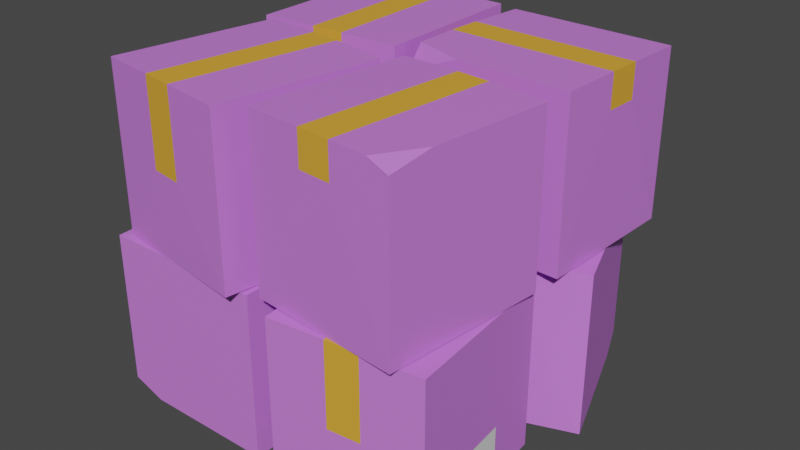 # Source: boxes.blend  (saved by Blender 3.6.11; exported with 4.5.12 LTS)
import bpy
from mathutils import Matrix  # noqa: F401  (used for matrix-valued properties, if any)

bpy.ops.wm.read_factory_settings(use_empty=True)
scene = bpy.context.scene
scene.name = 'Scene'

# ---- materials (node trees are filled in below, after node groups)
mat_material_001 = bpy.data.materials.new('Material.001')
mat_material_001.use_transparent_shadow = False
mat_material_002 = bpy.data.materials.new('Material.002')
mat_material_002.use_transparent_shadow = False
mat_material_003 = bpy.data.materials.new('Material.003')
mat_material_003.use_transparent_shadow = False

# ---- material node trees
mat_material_001.use_nodes = True; mat_material_001.node_tree.nodes.clear()
_N = mat_material_001.node_tree.nodes; _L = mat_material_001.node_tree.links
n0 = _N.new('ShaderNodeBsdfPrincipled'); n0.name = 'Principled BSDF'; n0.location = (10, 300)
n0.distribution = 'GGX'
n0.subsurface_method = 'RANDOM_WALK_SKIN'
n0.inputs[0].default_value = (0.6297, 0.2046, 0.8, 1.0)
n0.inputs[3].default_value = 1.45
n0.inputs[27].default_value = (0.0, 0.0, 0.0, 1.0)
n0.inputs[28].default_value = 1.0
n1 = _N.new('ShaderNodeOutputMaterial'); n1.name = 'Material Output'; n1.location = (300, 300)
_L.new(n0.outputs[0], n1.inputs[0])
n1.is_active_output = True
mat_material_002.use_nodes = True; mat_material_002.node_tree.nodes.clear()
_N = mat_material_002.node_tree.nodes; _L = mat_material_002.node_tree.links
n0 = _N.new('ShaderNodeBsdfPrincipled'); n0.name = 'Principled BSDF'; n0.location = (10, 300)
n0.distribution = 'GGX'
n0.subsurface_method = 'RANDOM_WALK_SKIN'
n0.inputs[0].default_value = (0.8, 0.3969, 0.04212, 1.0)
n0.inputs[3].default_value = 1.45
n0.inputs[27].default_value = (0.0, 0.0, 0.0, 1.0)
n0.inputs[28].default_value = 1.0
n1 = _N.new('ShaderNodeOutputMaterial'); n1.name = 'Material Output'; n1.location = (300, 300)
_L.new(n0.outputs[0], n1.inputs[0])
n1.is_active_output = True
mat_material_003.use_nodes = True; mat_material_003.node_tree.nodes.clear()
_N = mat_material_003.node_tree.nodes; _L = mat_material_003.node_tree.links
n0 = _N.new('ShaderNodeBsdfPrincipled'); n0.name = 'Principled BSDF'; n0.location = (10, 300)
n0.distribution = 'GGX'
n0.subsurface_method = 'RANDOM_WALK_SKIN'
n0.inputs[3].default_value = 1.45
n0.inputs[27].default_value = (0.0, 0.0, 0.0, 1.0)
n0.inputs[28].default_value = 1.0
n1 = _N.new('ShaderNodeOutputMaterial'); n1.name = 'Material Output'; n1.location = (300, 300)
_L.new(n0.outputs[0], n1.inputs[0])
n1.is_active_output = True

# ---- world
world_world = bpy.data.worlds.new('World'); scene.world = world_world
world_world.use_nodes = True; world_world.node_tree.nodes.clear()
_N = world_world.node_tree.nodes; _L = world_world.node_tree.links
n0 = _N.new('ShaderNodeOutputWorld'); n0.name = 'World Output'; n0.location = (300, 300)
n1 = _N.new('ShaderNodeBackground'); n1.name = 'Background'; n1.location = (10, 300)
n1.inputs[0].default_value = (0.05088, 0.05088, 0.05088, 1.0)
_L.new(n1.outputs[0], n0.inputs[0])
n0.is_active_output = True
world_world.color = (0.05088, 0.05088, 0.05088)
world_world.use_sun_shadow = False
world_world.sun_shadow_jitter_overblur = 0.0

# ---- meshes
me_mesh = bpy.data.meshes.new('Mesh')
me_mesh.from_pydata([(11.3, 45.53, 4.755), (50.48, 45.53, -9.389), (-4.161, 45.53, -38.07), (35.02, 45.53, -52.22), (11.3, 2.086e-07, 4.755), (50.48, 1.788e-07, -9.389), (-4.161, 5.901e-06, -38.07), (35.02, 3.042, -52.22), (35.32, 45.81, -3.626), (19.67, 45.81, -46.97), (26.65, 45.81, -0.4967), (11.01, 45.81, -43.84), (19.67, 18.9, -46.97), (11.01, 18.9, -43.84), (26.65, 36.59, -0.4967), (35.32, 36.59, -3.626), (5.042, 45.53, 51.84), (46.51, 45.53, 47.89), (0.7161, 45.53, 6.516), (42.19, 45.53, 2.559), (5.042, 2.086e-07, 51.84), (46.51, 0.0, 47.89), (0.7161, 5.931e-06, 6.516), (42.19, 5.692e-06, 2.559), (30.39, 45.81, 49.7), (26.01, 45.81, 3.829), (21.22, 45.81, 50.57), (16.84, 45.81, 4.704), (26.01, 36.59, 3.829), (16.84, 36.59, 4.704), (21.22, 22.55, 50.57), (30.39, 22.55, 49.7), (-48.21, 91.4, 45.56), (-7.083, 91.4, 52.22), (-40.93, 91.4, 0.6121), (0.1936, 91.4, 7.27), (-48.21, 45.86, 45.56), (-7.083, 45.86, 52.22), (-40.93, 45.86, 0.6121), (0.1936, 45.86, 7.27), (-23.14, 91.67, 49.9), (-15.78, 91.67, 4.409), (-32.24, 91.67, 48.42), (-24.87, 91.67, 2.936), (-15.78, 82.45, 4.409), (-24.87, 82.45, 2.936), (-32.24, 68.41, 48.42), (-23.14, 68.41, 49.9), (-1.208, 91.4, 47.4), (34.32, 91.5, 51.02), (3.279, 91.4, 2.091), (44.74, 91.4, 6.196), (-1.208, 45.86, 47.4), (40.25, 45.86, 51.51), (3.279, 45.86, 2.091), (44.74, 45.86, 6.196), (24.08, 91.67, 50.18), (28.62, 91.67, 4.327), (14.91, 91.67, 49.27), (19.45, 91.67, 3.419), (28.62, 82.45, 4.327), (19.45, 82.45, 3.419), (14.91, 82.45, 49.27), (24.08, 82.45, 50.18), (-44.66, 91.4, -0.263), (-3.028, 91.4, -1.694), (-46.23, 89.13, -45.77), (-4.592, 91.4, -47.2), (-44.66, 45.86, -0.263), (-3.028, 45.86, -1.694), (-46.23, 45.86, -45.77), (-4.592, 45.86, -47.2), (-19.23, 91.67, -0.8646), (-20.81, 91.67, -46.92), (-28.44, 91.67, -0.5481), (-30.02, 91.67, -46.6), (-20.81, 64.76, -46.92), (-30.02, 64.76, -46.6), (-28.44, 82.45, -0.5481), (-19.23, 82.45, -0.8646), (1.186, 91.4, -45.39), (-0.2754, 91.47, -8.148), (46.69, 91.4, -43.7), (45.14, 91.4, -2.069), (1.186, 45.86, -45.39), (-0.365, 45.86, -3.764), (46.69, 45.86, -43.7), (45.14, 45.86, -2.069), (-0.0332, 91.67, -19.98), (46.01, 91.67, -18.27), (0.3098, 91.67, -29.19), (46.36, 91.67, -27.48), (46.01, 82.45, -18.27), (46.36, 82.45, -27.48), (0.3098, 82.45, -29.19), (-0.0332, 82.45, -19.98), (-50.21, 45.53, 6.44), (-50.21, 45.53, 48.1), (-4.677, 45.53, 6.44), (-4.677, 45.53, 48.1), (-50.21, 1.788e-07, 6.44), (-50.21, 7.451e-07, 44.13), (-4.677, 5.871e-06, 6.44), (-4.677, 5.871e-06, 48.1), (-50.48, 45.81, 31.88), (-4.405, 45.81, 31.88), (-50.48, 45.81, 22.66), (-4.405, 45.81, 22.66), (-4.405, 36.59, 31.88), (-4.405, 36.59, 22.66), (-50.48, 36.59, 22.66), (-50.48, 36.59, 31.88), (-49.81, 45.53, -1.846), (-8.15, 45.53, -1.846), (-49.81, 45.53, -47.38), (-8.15, 45.53, -47.38), (-49.81, 2.384e-07, -1.846), (-8.15, 2.384e-07, -1.846), (-49.81, 5.931e-06, -47.38), (-8.15, 5.931e-06, -47.38), (-24.37, 45.81, -1.574), (-24.37, 45.81, -47.65), (-33.59, 45.81, -1.574), (-33.59, 45.81, -47.65), (-24.37, 36.59, -47.65), (-33.59, 36.59, -47.65), (-33.59, 36.59, -1.574), (-24.37, 36.59, -1.574), (-41.65, 91.51, -45.91), (-45.48, 91.4, -23.92), (41.21, 91.4, 39.63), (40.25, 89.28, 51.51), (-41.21, 1.311e-06, 48.1), (-50.21, 3.237, 48.1), (27.97, 5.871e-06, -49.67), (37.95, 4.798e-06, -44.12), (-0.365, 85.61, -3.764), (13.97, 91.4, -3.23), (43.65, 14.98, 17.91), (45.05, 14.98, 32.54), (45.05, 7.266, 32.54), (43.65, 7.266, 17.91), (-45.74, 60.84, 30.34), (-43.39, 60.84, 15.83), (-43.39, 53.13, 15.83), (-45.74, 53.13, 30.34), (16.59, 60.84, -44.82), (31.28, 60.84, -44.27), (31.28, 53.13, -44.27), (16.59, 53.13, -44.82), (-49.81, 38.27, -17.27), (-49.81, 38.27, -31.96), (-49.81, 30.55, -31.96), (-49.81, 30.55, -17.27)], [], [(14, 10, 0), (13, 2, 11), (5, 4, 6, 134, 135), (3, 1, 5, 135, 7), (0, 2, 6, 4), (2, 0, 10, 11), (9, 8, 1, 3), (15, 1, 8), (10, 8, 9, 11), (12, 13, 11, 9), (10, 14, 15, 8), (12, 9, 3), (2, 13, 6), (14, 4, 5, 15), (1, 15, 5), (14, 0, 4), (12, 3, 7), (30, 26, 16), (29, 18, 27), (21, 20, 22, 23), (138, 139, 140, 141), (16, 18, 22, 20), (18, 16, 26, 27), (25, 24, 17, 19), (31, 17, 24), (26, 24, 25, 27), (28, 29, 27, 25), (26, 30, 31, 24), (28, 25, 19), (18, 29, 22), (30, 20, 21, 31), (17, 31, 21), (30, 16, 20), (23, 22, 29, 28), (28, 19, 23), (46, 42, 32), (45, 34, 43), (37, 36, 38, 39), (35, 33, 37, 39), (142, 143, 144, 145), (34, 32, 42, 43), (41, 40, 33, 35), (47, 33, 40), (42, 40, 41, 43), (44, 45, 43, 41), (42, 46, 47, 40), (44, 41, 35), (34, 45, 38), (46, 36, 37, 47), (33, 47, 37), (46, 32, 36), (39, 38, 45, 44), (44, 35, 39), (62, 58, 48), (61, 50, 59), (53, 52, 54, 55), (51, 130, 131, 53, 55), (48, 50, 54, 52), (50, 48, 58, 59), (57, 56, 49, 130, 51), (63, 49, 56), (58, 56, 57, 59), (60, 61, 59, 57), (58, 62, 63, 56), (60, 57, 51), (50, 61, 54), (62, 52, 53, 63), (53, 131, 49, 63), (62, 48, 52), (55, 54, 61, 60), (60, 51, 55), (78, 74, 64), (77, 66, 128, 75), (69, 68, 70, 71), (67, 65, 69, 71), (64, 129, 66, 70, 68), (66, 129, 128), (73, 72, 65, 67), (79, 65, 72), (74, 72, 73, 75), (76, 77, 75, 73), (74, 78, 79, 72), (76, 73, 67), (70, 66, 77), (78, 68, 69, 79), (65, 79, 69), (78, 64, 68), (71, 70, 77, 76), (76, 67, 71), (94, 90, 80), (93, 82, 91), (85, 84, 86, 87), (83, 137, 136, 85, 87), (146, 147, 148, 149), (82, 80, 90, 91), (89, 88, 81, 137, 83), (95, 136, 81, 88), (90, 88, 89, 91), (92, 93, 91, 89), (90, 94, 95, 88), (92, 89, 83), (82, 93, 86), (94, 84, 85, 95), (85, 136, 95), (94, 80, 84), (87, 86, 93, 92), (92, 83, 87), (110, 106, 96), (109, 98, 107), (99, 97, 133, 132, 103), (96, 98, 102, 100), (98, 96, 106, 107), (105, 104, 97, 99), (111, 97, 104), (106, 104, 105, 107), (108, 109, 107, 105), (106, 110, 111, 104), (108, 105, 99), (98, 109, 102), (110, 100, 101, 111), (97, 111, 101, 133), (110, 96, 100), (103, 102, 109, 108), (108, 99, 103), (126, 122, 112), (125, 114, 123), (117, 116, 118, 119), (115, 113, 117, 119), (150, 151, 152, 153), (114, 112, 122, 123), (121, 120, 113, 115), (127, 113, 120), (122, 120, 121, 123), (124, 125, 123, 121), (122, 126, 127, 120), (124, 121, 115), (114, 125, 118), (126, 116, 117, 127), (113, 127, 117), (126, 112, 116), (119, 118, 125, 124), (124, 115, 119), (128, 129, 64, 74, 75), (131, 130, 49), (132, 101, 100, 102, 103), (132, 133, 101), (135, 134, 7), (7, 134, 6, 13, 12), (136, 137, 81), (19, 17, 139, 138), (17, 21, 140, 139), (21, 23, 141, 140), (23, 19, 138, 141), (32, 34, 143, 142), (34, 38, 144, 143), (38, 36, 145, 144), (36, 32, 142, 145), (80, 82, 147, 146), (82, 86, 148, 147), (86, 84, 149, 148), (84, 80, 146, 149), (112, 114, 151, 150), (114, 118, 152, 151), (118, 116, 153, 152), (116, 112, 150, 153)])
me_mesh.polygons.foreach_set('use_smooth', [True] * 165)
me_mesh.polygons.foreach_set('material_index', [0, 0, 0, 0, 0, 0, 0, 0, 1, 1, 1, 0, 0, 0, 0, 0, 0, 0, 0, 0, 2, 0, 0, 0, 0, 1, 1, 1, 0, 0, 0, 0, 0, 0, 0, 0, 0, 0, 0, 2, 0, 0, 0, 1, 1, 1, 0, 0, 0, 0, 0, 0, 0, 0, 0, 0, 0, 0, 0, 0, 0, 1, 1, 1, 0, 0, 0, 0, 0, 0, 0, 0, 0, 0, 0, 0, 0, 0, 0, 1, 1, 1, 0, 0, 0, 0, 0, 0, 0, 0, 0, 0, 0, 2, 0, 0, 0, 1, 1, 1, 0, 0, 0, 0, 0, 0, 0, 0, 0, 0, 0, 0, 0, 0, 1, 1, 1, 0, 0, 0, 0, 0, 0, 0, 0, 0, 0, 0, 2, 0, 0, 0, 1, 1, 1, 0, 0, 0, 0, 0, 0, 0, 0, 0, 0, 0, 0, 0, 0, 0, 0, 0, 0, 0, 0, 0, 0, 0, 0, 0, 0, 0, 0, 0, 0])
_k = set([(0, 2), (0, 4), (0, 10), (1, 3), (1, 5), (1, 8), (2, 6), (2, 11), (3, 7), (3, 9), (4, 5), (4, 6), (4, 14), (5, 15), (5, 135), (6, 13), (6, 134), (7, 12), (7, 134), (7, 135), (8, 9), (8, 10), (8, 15), (9, 11), (9, 12), (10, 11), (10, 14), (11, 13), (16, 18), (16, 20), (16, 26), (17, 19), (17, 21), (17, 24), (18, 22), (18, 27), (19, 23), (19, 25), (20, 21), (20, 22), (20, 30), (21, 23), (21, 31), (22, 23), (22, 29), (23, 28), (24, 25), (24, 26), (24, 31), (25, 27), (25, 28), (26, 27), (26, 30), (27, 29), (32, 34), (32, 36), (32, 42), (33, 35), (33, 37), (33, 40), (34, 38), (34, 43), (35, 39), (35, 41), (36, 37), (36, 38), (36, 46), (37, 39), (37, 47), (38, 39), (38, 45), (39, 44), (40, 41), (40, 42), (40, 47), (41, 43), (41, 44), (42, 43), (42, 46), (43, 45), (48, 50), (48, 52), (48, 58), (49, 56), (49, 130), (49, 131), (50, 54), (50, 59), (51, 55), (51, 57), (51, 130), (52, 53), (52, 54), (52, 62), (53, 55), (53, 63), (53, 131), (54, 55), (54, 61), (55, 60), (56, 57), (56, 58), (56, 63), (57, 59), (57, 60), (58, 59), (58, 62), (59, 61), (64, 68), (64, 74), (64, 129), (65, 67), (65, 69), (65, 72), (66, 70), (66, 128), (66, 129), (67, 71), (67, 73), (68, 69), (68, 70), (68, 78), (69, 71), (69, 79), (70, 71), (70, 77), (71, 76), (72, 73), (72, 74), (72, 79), (73, 75), (73, 76), (74, 75), (74, 78), (75, 77), (75, 128), (76, 77), (80, 82), (80, 84), (80, 90), (81, 88), (81, 136), (81, 137), (82, 86), (82, 91), (83, 87), (83, 89), (83, 137), (84, 85), (84, 86), (84, 94), (85, 87), (85, 95), (85, 136), (86, 87), (86, 93), (87, 92), (88, 89), (88, 90), (88, 95), (89, 91), (89, 92), (90, 91), (90, 94), (91, 93), (96, 98), (96, 100), (96, 106), (97, 99), (97, 104), (97, 133), (98, 102), (98, 107), (99, 103), (99, 105), (100, 101), (100, 102), (100, 110), (101, 111), (101, 132), (101, 133), (102, 103), (102, 109), (103, 108), (103, 132), (104, 105), (104, 106), (104, 111), (105, 107), (105, 108), (106, 107), (106, 110), (107, 109), (112, 114), (112, 116), (112, 122), (113, 115), (113, 117), (113, 120), (114, 118), (114, 123), (115, 119), (115, 121), (116, 117), (116, 118), (116, 126), (117, 119), (117, 127), (118, 119), (118, 125), (119, 124), (120, 121), (120, 122), (120, 127), (121, 123), (121, 124), (122, 123), (122, 126), (123, 125), (128, 129), (130, 131), (132, 133), (134, 135), (136, 137)])
me_mesh.attributes.new('sharp_edge', 'BOOLEAN', 'EDGE').data.foreach_set('value', [ (min(e.vertices), max(e.vertices)) in _k for e in me_mesh.edges])
_uv = me_mesh.uv_layers.new(name='map1')
_uv.uv.foreach_set('vector', [0.04788, 0.328, 0.04789, 0.328, 0.04776, 0.328, 0.04783, 0.3281, 0.04772, 0.3282, 0.04783, 0.3282, 0.04801, 0.3278, 0.04772, 0.3278, 0.04769, 0.328, 0.0479, 0.3279, 0.04796, 0.3279, 0.048, 0.3282, 0.04807, 0.328, 0.04801, 0.3278, 0.04796, 0.3279, 0.04795, 0.328, 0.04776, 0.328, 0.04772, 0.3282, 0.04769, 0.328, 0.04772, 0.3278, 0.04772, 0.3282, 0.04776, 0.328, 0.04789, 0.328, 0.04783, 0.3282, 0.04789, 0.3282, 0.04795, 0.328, 0.04807, 0.328, 0.048, 0.3282, 0.04794, 0.328, 0.04807, 0.328, 0.04795, 0.328, 0.04797, 0.3518, 0.04805, 0.3518, 0.04797, 0.352, 0.0479, 0.352, 0.04796, 0.352, 0.04789, 0.352, 0.0479, 0.352, 0.04797, 0.352, 0.04797, 0.3518, 0.04796, 0.3518, 0.04803, 0.3518, 0.04805, 0.3518, 0.04788, 0.3281, 0.04789, 0.3282, 0.048, 0.3282, 0.04772, 0.3282, 0.04783, 0.3281, 0.04769, 0.328, 0.04788, 0.328, 0.04772, 0.3278, 0.04801, 0.3278, 0.04794, 0.328, 0.04807, 0.328, 0.04794, 0.328, 0.04801, 0.3278, 0.04788, 0.328, 0.04776, 0.328, 0.04772, 0.3278, 0.04788, 0.3281, 0.048, 0.3282, 0.04795, 0.328, 0.04775, 0.3277, 0.04776, 0.3278, 0.04761, 0.3278, 0.04781, 0.3279, 0.0477, 0.328, 0.04782, 0.328, 0.04792, 0.3275, 0.04758, 0.3276, 0.04766, 0.3278, 0.04796, 0.3277, 0.5703, 0.4579, 0.02534, 0.4579, 0.02534, 0.02915, 0.5703, 0.02915, 0.04761, 0.3278, 0.0477, 0.328, 0.04766, 0.3278, 0.04758, 0.3276, 0.0477, 0.328, 0.04761, 0.3278, 0.04776, 0.3278, 0.04782, 0.328, 0.04789, 0.328, 0.04783, 0.3278, 0.04798, 0.3277, 0.04802, 0.328, 0.04782, 0.3277, 0.04798, 0.3277, 0.04783, 0.3278, 0.04781, 0.3516, 0.0479, 0.3516, 0.04797, 0.3518, 0.04789, 0.3518, 0.04796, 0.3517, 0.04788, 0.3518, 0.04789, 0.3518, 0.04797, 0.3518, 0.04781, 0.3516, 0.0478, 0.3515, 0.04789, 0.3515, 0.0479, 0.3516, 0.04788, 0.3279, 0.04789, 0.328, 0.04802, 0.328, 0.0477, 0.328, 0.04781, 0.3279, 0.04766, 0.3278, 0.04775, 0.3277, 0.04758, 0.3276, 0.04792, 0.3275, 0.04782, 0.3277, 0.04798, 0.3277, 0.04782, 0.3277, 0.04792, 0.3275, 0.04775, 0.3277, 0.04761, 0.3278, 0.04758, 0.3276, 0.04796, 0.3277, 0.04766, 0.3278, 0.04781, 0.3279, 0.04788, 0.3279, 0.04788, 0.3279, 0.04802, 0.328, 0.04796, 0.3277, 0.04733, 0.3282, 0.04733, 0.3282, 0.04718, 0.3283, 0.04748, 0.3283, 0.04736, 0.3284, 0.04749, 0.3284, 0.04753, 0.3279, 0.04719, 0.328, 0.04735, 0.3281, 0.04765, 0.328, 0.04768, 0.3283, 0.04755, 0.3282, 0.04753, 0.3279, 0.04765, 0.328, 0.5705, 0.458, 0.02543, 0.458, 0.02543, 0.02921, 0.5705, 0.02921, 0.04736, 0.3284, 0.04718, 0.3283, 0.04733, 0.3282, 0.04749, 0.3284, 0.04755, 0.3284, 0.0474, 0.3282, 0.04755, 0.3282, 0.04768, 0.3283, 0.0474, 0.3282, 0.04755, 0.3282, 0.0474, 0.3282, 0.04729, 0.3521, 0.04738, 0.3521, 0.04756, 0.3523, 0.04748, 0.3523, 0.04755, 0.3522, 0.04748, 0.3522, 0.04748, 0.3523, 0.04756, 0.3523, 0.04729, 0.3521, 0.04729, 0.352, 0.04737, 0.352, 0.04738, 0.3521, 0.04755, 0.3283, 0.04755, 0.3284, 0.04768, 0.3283, 0.04736, 0.3284, 0.04748, 0.3283, 0.04735, 0.3281, 0.04733, 0.3282, 0.04719, 0.328, 0.04753, 0.3279, 0.0474, 0.3282, 0.04755, 0.3282, 0.0474, 0.3282, 0.04753, 0.3279, 0.04733, 0.3282, 0.04718, 0.3283, 0.04719, 0.328, 0.04765, 0.328, 0.04735, 0.3281, 0.04748, 0.3283, 0.04755, 0.3283, 0.04755, 0.3283, 0.04768, 0.3283, 0.04765, 0.328, 0.04777, 0.3281, 0.04778, 0.3281, 0.04762, 0.3282, 0.04787, 0.3282, 0.04775, 0.3283, 0.04788, 0.3283, 0.04795, 0.3278, 0.04759, 0.3279, 0.04771, 0.328, 0.04803, 0.328, 0.0481, 0.3283, 0.04805, 0.3281, 0.04801, 0.328, 0.04795, 0.3278, 0.04803, 0.328, 0.04762, 0.3282, 0.04775, 0.3283, 0.04771, 0.328, 0.04759, 0.3279, 0.04775, 0.3283, 0.04762, 0.3282, 0.04778, 0.3281, 0.04788, 0.3283, 0.04795, 0.3283, 0.04786, 0.3281, 0.04799, 0.3281, 0.04805, 0.3281, 0.0481, 0.3283, 0.04785, 0.328, 0.04799, 0.3281, 0.04786, 0.3281, 0.04784, 0.352, 0.04793, 0.352, 0.04805, 0.3522, 0.04796, 0.3522, 0.04803, 0.3521, 0.04795, 0.3521, 0.04796, 0.3522, 0.04805, 0.3522, 0.04784, 0.352, 0.04783, 0.3519, 0.04792, 0.3519, 0.04793, 0.352, 0.04794, 0.3282, 0.04795, 0.3283, 0.0481, 0.3283, 0.04775, 0.3283, 0.04787, 0.3282, 0.04771, 0.328, 0.04777, 0.3281, 0.04759, 0.3279, 0.04795, 0.3278, 0.04785, 0.328, 0.04795, 0.3278, 0.04801, 0.328, 0.04799, 0.3281, 0.04785, 0.328, 0.04777, 0.3281, 0.04762, 0.3282, 0.04759, 0.3279, 0.04803, 0.328, 0.04771, 0.328, 0.04787, 0.3282, 0.04794, 0.3282, 0.04794, 0.3282, 0.0481, 0.3283, 0.04803, 0.328, 0.04749, 0.3283, 0.04749, 0.3284, 0.04736, 0.3284, 0.04757, 0.3285, 0.04746, 0.3285, 0.0475, 0.3285, 0.04757, 0.3285, 0.04766, 0.3281, 0.04735, 0.3281, 0.04744, 0.3283, 0.04772, 0.3282, 0.04775, 0.3285, 0.04769, 0.3284, 0.04766, 0.3281, 0.04772, 0.3282, 0.04736, 0.3284, 0.04741, 0.3285, 0.04746, 0.3285, 0.04744, 0.3283, 0.04735, 0.3281, 0.04746, 0.3285, 0.04741, 0.3285, 0.0475, 0.3285, 0.04763, 0.3285, 0.04756, 0.3284, 0.04769, 0.3284, 0.04775, 0.3285, 0.04755, 0.3283, 0.04769, 0.3284, 0.04756, 0.3284, 0.04749, 0.3523, 0.04757, 0.3523, 0.04766, 0.3525, 0.04759, 0.3525, 0.04765, 0.3524, 0.04758, 0.3524, 0.04759, 0.3525, 0.04766, 0.3525, 0.04749, 0.3523, 0.04748, 0.3523, 0.04756, 0.3522, 0.04757, 0.3523, 0.04763, 0.3285, 0.04763, 0.3285, 0.04775, 0.3285, 0.04744, 0.3283, 0.04746, 0.3285, 0.04757, 0.3285, 0.04749, 0.3283, 0.04735, 0.3281, 0.04766, 0.3281, 0.04755, 0.3283, 0.04769, 0.3284, 0.04755, 0.3283, 0.04766, 0.3281, 0.04749, 0.3283, 0.04736, 0.3284, 0.04735, 0.3281, 0.04772, 0.3282, 0.04744, 0.3283, 0.04757, 0.3285, 0.04763, 0.3285, 0.04763, 0.3285, 0.04775, 0.3285, 0.04772, 0.3282, 0.04778, 0.3284, 0.04779, 0.3284, 0.04782, 0.3285, 0.0481, 0.3283, 0.04812, 0.3284, 0.04811, 0.3284, 0.04771, 0.3281, 0.04778, 0.3282, 0.04806, 0.3282, 0.04802, 0.328, 0.04809, 0.3283, 0.04785, 0.3283, 0.04774, 0.3283, 0.04771, 0.3281, 0.04802, 0.328, 0.5702, 0.4578, 0.02548, 0.4578, 0.02548, 0.02891, 0.5702, 0.02891, 0.04812, 0.3284, 0.04782, 0.3285, 0.04779, 0.3284, 0.04811, 0.3284, 0.0481, 0.3283, 0.04778, 0.3284, 0.04775, 0.3284, 0.04785, 0.3283, 0.04809, 0.3283, 0.04777, 0.3284, 0.04774, 0.3283, 0.04775, 0.3284, 0.04778, 0.3284, 0.04785, 0.3524, 0.04783, 0.3523, 0.04823, 0.3523, 0.04824, 0.3523, 0.04821, 0.3522, 0.04822, 0.3522, 0.04824, 0.3523, 0.04823, 0.3523, 0.04785, 0.3524, 0.04784, 0.3523, 0.04782, 0.3523, 0.04783, 0.3523, 0.04809, 0.3283, 0.0481, 0.3283, 0.04809, 0.3283, 0.04812, 0.3284, 0.0481, 0.3283, 0.04806, 0.3282, 0.04778, 0.3284, 0.04778, 0.3282, 0.04771, 0.3281, 0.04777, 0.3284, 0.04771, 0.3281, 0.04774, 0.3283, 0.04777, 0.3284, 0.04778, 0.3284, 0.04782, 0.3285, 0.04778, 0.3282, 0.04802, 0.328, 0.04806, 0.3282, 0.0481, 0.3283, 0.04809, 0.3283, 0.04809, 0.3283, 0.04809, 0.3283, 0.04802, 0.328, 0.04726, 0.328, 0.04726, 0.328, 0.04731, 0.3281, 0.04758, 0.3279, 0.04762, 0.328, 0.04758, 0.328, 0.04752, 0.3278, 0.04718, 0.3279, 0.04718, 0.3277, 0.04725, 0.3276, 0.0475, 0.3276, 0.04731, 0.3281, 0.04762, 0.328, 0.04759, 0.3278, 0.04731, 0.3279, 0.04762, 0.328, 0.04731, 0.3281, 0.04726, 0.328, 0.04758, 0.328, 0.04756, 0.3279, 0.04723, 0.328, 0.04718, 0.3279, 0.04752, 0.3278, 0.04723, 0.328, 0.04718, 0.3279, 0.04723, 0.328, 0.04721, 0.3519, 0.04718, 0.3518, 0.04757, 0.3517, 0.0476, 0.3518, 0.04757, 0.3517, 0.04759, 0.3517, 0.0476, 0.3518, 0.04757, 0.3517, 0.04721, 0.3519, 0.04721, 0.3518, 0.04718, 0.3518, 0.04718, 0.3518, 0.04756, 0.3279, 0.04756, 0.3279, 0.04752, 0.3278, 0.04762, 0.328, 0.04758, 0.3279, 0.04759, 0.3278, 0.04726, 0.328, 0.04731, 0.3279, 0.04719, 0.3277, 0.04723, 0.328, 0.04718, 0.3279, 0.04723, 0.328, 0.04719, 0.3277, 0.04718, 0.3277, 0.04726, 0.328, 0.04731, 0.3281, 0.04731, 0.3279, 0.0475, 0.3276, 0.04759, 0.3278, 0.04758, 0.3279, 0.04756, 0.3279, 0.04756, 0.3279, 0.04752, 0.3278, 0.0475, 0.3276, 0.04744, 0.3281, 0.04744, 0.3281, 0.04732, 0.3281, 0.04753, 0.3282, 0.04742, 0.3283, 0.04753, 0.3283, 0.0476, 0.3278, 0.04732, 0.3279, 0.04742, 0.328, 0.04767, 0.328, 0.04769, 0.3282, 0.04762, 0.3281, 0.0476, 0.3278, 0.04767, 0.328, 0.5702, 0.4576, 0.02548, 0.4576, 0.02548, 0.02859, 0.5702, 0.02859, 0.04742, 0.3283, 0.04732, 0.3281, 0.04744, 0.3281, 0.04753, 0.3283, 0.04758, 0.3282, 0.0475, 0.3281, 0.04762, 0.3281, 0.04769, 0.3282, 0.0475, 0.3281, 0.04762, 0.3281, 0.0475, 0.3281, 0.04743, 0.352, 0.0475, 0.352, 0.0476, 0.3521, 0.04754, 0.3521, 0.0476, 0.3521, 0.04753, 0.3521, 0.04754, 0.3521, 0.0476, 0.3521, 0.04743, 0.352, 0.04742, 0.3519, 0.0475, 0.3519, 0.0475, 0.352, 0.04758, 0.3282, 0.04758, 0.3282, 0.04769, 0.3282, 0.04742, 0.3283, 0.04753, 0.3282, 0.04742, 0.328, 0.04744, 0.3281, 0.04732, 0.3279, 0.0476, 0.3278, 0.0475, 0.3281, 0.04762, 0.3281, 0.0475, 0.3281, 0.0476, 0.3278, 0.04744, 0.3281, 0.04732, 0.3281, 0.04732, 0.3279, 0.04767, 0.328, 0.04742, 0.328, 0.04753, 0.3282, 0.04758, 0.3282, 0.04758, 0.3282, 0.04769, 0.3282, 0.04767, 0.328, 0.0475, 0.3285, 0.04741, 0.3285, 0.04736, 0.3284, 0.04749, 0.3284, 0.04757, 0.3285, 0.04801, 0.328, 0.04805, 0.3281, 0.04799, 0.3281, 0.04725, 0.3276, 0.04719, 0.3277, 0.04731, 0.3279, 0.04759, 0.3278, 0.0475, 0.3276, 0.04725, 0.3276, 0.04718, 0.3277, 0.04719, 0.3277, 0.04796, 0.3279, 0.0479, 0.3279, 0.04795, 0.328, 0.04795, 0.328, 0.0479, 0.3279, 0.04769, 0.328, 0.04783, 0.3281, 0.04788, 0.3281, 0.04774, 0.3283, 0.04785, 0.3283, 0.04775, 0.3284, 0.04802, 0.328, 0.04798, 0.3277, 0.04798, 0.3277, 0.04802, 0.328, 0.04798, 0.3277, 0.04792, 0.3275, 0.04792, 0.3275, 0.04798, 0.3277, 0.04792, 0.3275, 0.04796, 0.3277, 0.04796, 0.3277, 0.04792, 0.3275, 0.04796, 0.3277, 0.04802, 0.328, 0.04802, 0.328, 0.04796, 0.3277, 0.04718, 0.3283, 0.04736, 0.3284, 0.04736, 0.3284, 0.04718, 0.3283, 0.04736, 0.3284, 0.04735, 0.3281, 0.04735, 0.3281, 0.04736, 0.3284, 0.04735, 0.3281, 0.04719, 0.328, 0.04719, 0.328, 0.04735, 0.3281, 0.04719, 0.328, 0.04718, 0.3283, 0.04718, 0.3283, 0.04719, 0.328, 0.04782, 0.3285, 0.04812, 0.3284, 0.04812, 0.3284, 0.04782, 0.3285, 0.04812, 0.3284, 0.04806, 0.3282, 0.04806, 0.3282, 0.04812, 0.3284, 0.04806, 0.3282, 0.04778, 0.3282, 0.04778, 0.3282, 0.04806, 0.3282, 0.04778, 0.3282, 0.04782, 0.3285, 0.04782, 0.3285, 0.04778, 0.3282, 0.04732, 0.3281, 0.04742, 0.3283, 0.04742, 0.3283, 0.04732, 0.3281, 0.04742, 0.3283, 0.04742, 0.328, 0.04742, 0.328, 0.04742, 0.3283, 0.04742, 0.328, 0.04732, 0.3279, 0.04732, 0.3279, 0.04742, 0.328, 0.04732, 0.3279, 0.04732, 0.3281, 0.04732, 0.3281, 0.04732, 0.3279])
me_mesh.materials.append(mat_material_001)
me_mesh.materials.append(mat_material_002)
me_mesh.materials.append(mat_material_003)
me_mesh.update()
me_mesh.normals_split_custom_set([tuple(v) for v in zip(*[iter([0.3237, 0.0, 0.9462, 0.3237, 0.0, 0.9462, 0.3237, 0.0, 0.9462, -0.3553, 0.0, -0.9348, -0.3553, 0.0, -0.9348, -0.3553, 0.0, -0.9348, -4.307e-08, -1.0, -1.173e-07, -4.307e-08, -1.0, -1.173e-07, -4.307e-08, -1.0, -1.173e-07, -4.307e-08, -1.0, -1.173e-07, -4.307e-08, -1.0, -1.173e-07, 0.9406, -4.296e-07, -0.3395, 0.9406, -4.296e-07, -0.3395, 0.9406, -4.296e-07, -0.3395, 0.9406, -4.296e-07, -0.3395, 0.9406, -4.296e-07, -0.3395, -0.9406, 0.0, 0.3395, -0.9406, 0.0, 0.3395, -0.9406, 0.0, 0.3395, -0.9406, 0.0, 0.3395, -0.01578, 0.9999, 0.005697, -0.01578, 0.9999, 0.005697, -0.01578, 0.9999, 0.005697, -0.01578, 0.9999, 0.005697, 0.01578, 0.9999, -0.005697, 0.01578, 0.9999, -0.005697, 0.01578, 0.9999, -0.005697, 0.01578, 0.9999, -0.005697, 0.3553, 0.0, 0.9348, 0.3553, 0.0, 0.9348, 0.3553, 0.0, 0.9348, 0.0, 1.0, 0.0, 0.0, 1.0, 0.0, 0.0, 1.0, 0.0, 0.0, 1.0, 0.0, -0.3395, -0.001277, -0.9406, -0.3395, -0.001201, -0.9406, -0.3395, 0.0, -0.9406, -0.3395, 0.0, -0.9406, 0.3395, 0.0, 0.9406, 0.3395, -0.00046, 0.9406, 0.3395, -0.00046, 0.9406, 0.3395, 0.0, 0.9406, -0.3237, 0.0, -0.9462, -0.3237, 0.0, -0.9462, -0.3237, 0.0, -0.9462, -0.3553, 0.0, -0.9348, -0.3553, 0.0, -0.9348, -0.3553, 0.0, -0.9348, 0.3395, -0.00046, 0.9406, 0.3395, -0.007441, 0.9406, 0.3395, -0.007441, 0.9406, 0.3395, -0.00046, 0.9406, 0.3553, 0.0, 0.9348, 0.3553, 0.0, 0.9348, 0.3553, 0.0, 0.9348, 0.3237, 0.0, 0.9462, 0.3237, 0.0, 0.9462, 0.3237, 0.0, 0.9462, -0.3237, 0.0, -0.9462, -0.3237, 0.0, -0.9462, -0.3237, 0.0, -0.9462, 0.07829, 0.0, 0.9969, 0.07829, 0.0, 0.9969, 0.07829, 0.0, 0.9969, -0.1117, 0.0, -0.9937, -0.1117, 0.0, -0.9937, -0.1117, 0.0, -0.9937, -1.725e-08, -1.0, -1.243e-07, -1.725e-08, -1.0, -1.243e-07, -1.725e-08, -1.0, -1.243e-07, -1.725e-08, -1.0, -1.243e-07, 0.9955, -2.152e-08, -0.095, 0.9955, -2.152e-08, -0.095, 0.9955, 0.0, -0.095, 0.9955, 0.0, -0.095, -0.9955, 0.0, 0.095, -0.9955, 0.0, 0.095, -0.9955, 0.0, 0.095, -0.9955, 0.0, 0.095, -0.0167, 0.9999, 0.001594, -0.0167, 0.9999, 0.001594, -0.0167, 0.9999, 0.001594, -0.0167, 0.9999, 0.001594, 0.0167, 0.9999, -0.001594, 0.0167, 0.9999, -0.001594, 0.0167, 0.9999, -0.001594, 0.0167, 0.9999, -0.001594, 0.1117, 0.0, 0.9937, 0.1117, 0.0, 0.9937, 0.1117, 0.0, 0.9937, 0.0, 1.0, 0.0, 0.0, 1.0, 0.0, 0.0, 1.0, 0.0, 0.0, 1.0, 0.0, -0.09499, -0.0004604, -0.9955, -0.095, -0.0004604, -0.9955, -0.09499, 0.0, -0.9955, -0.09499, 0.0, -0.9955, 0.095, 0.0, 0.9955, 0.095, -0.0009331, 0.9955, 0.095, -0.0009331, 0.9955, 0.095, 0.0, 0.9955, -0.07828, 0.0, -0.9969, -0.07828, 0.0, -0.9969, -0.07828, 0.0, -0.9969, -0.1117, 0.0, -0.9937, -0.1117, 0.0, -0.9937, -0.1117, 0.0, -0.9937, 0.095, -0.0009331, 0.9955, 0.095, -0.01207, 0.9954, 0.095, -0.01207, 0.9954, 0.095, -0.0009331, 0.9955, 0.1117, 0.0, 0.9937, 0.1117, 0.0, 0.9937, 0.1117, 0.0, 0.9937, 0.07829, 0.0, 0.9969, 0.07829, 0.0, 0.9969, 0.07829, 0.0, 0.9969, -0.095, -0.007442, -0.9954, -0.095, -0.007442, -0.9954, -0.095, -0.0004604, -0.9955, -0.09499, -0.0004604, -0.9955, -0.07828, 0.0, -0.9969, -0.07828, 0.0, -0.9969, -0.07828, 0.0, -0.9969, -0.1764, 0.0, 0.9843, -0.1764, 0.0, 0.9843, -0.1764, 0.0, 0.9843, 0.1432, 0.0, -0.9897, 0.1432, 0.0, -0.9897, 0.1432, 0.0, -0.9897, 1.339e-08, -1.0, 0.0, 1.339e-08, -1.0, 0.0, 1.339e-08, -1.0, 0.0, 1.339e-08, -1.0, 0.0, 0.9871, 0.0, 0.1598, 0.9871, 0.0, 0.1598, 0.9871, 0.0, 0.1598, 0.9871, 0.0, 0.1598, -0.9871, -1.076e-07, -0.1598, -0.9871, -1.076e-07, -0.1598, -0.9871, 3.597e-07, -0.1598, -0.9871, 3.597e-07, -0.1598, -0.01656, 0.9999, -0.002682, -0.01656, 0.9999, -0.002682, -0.01656, 0.9999, -0.002682, -0.01656, 0.9999, -0.002682, 0.01656, 0.9999, 0.002682, 0.01656, 0.9999, 0.002682, 0.01656, 0.9999, 0.002682, 0.01656, 0.9999, 0.002682, -0.1432, 0.0, 0.9897, -0.1432, 0.0, 0.9897, -0.1432, 0.0, 0.9897, 0.0, 1.0, -1.437e-07, 0.0, 1.0, -1.437e-07, 0.0, 1.0, -1.437e-07, 0.0, 1.0, -1.437e-07, 0.1598, -0.00046, -0.9871, 0.1598, -0.00046, -0.9871, 0.1598, 0.0, -0.9871, 0.1598, 0.0, -0.9871, -0.1598, 0.0, 0.9871, -0.1598, -0.0009322, 0.9871, -0.1598, -0.0009321, 0.9871, -0.1598, 0.0, 0.9871, 0.1764, 0.0, -0.9843, 0.1764, 0.0, -0.9843, 0.1764, 0.0, -0.9843, 0.1432, 0.0, -0.9897, 0.1432, 0.0, -0.9897, 0.1432, 0.0, -0.9897, -0.1598, -0.0009322, 0.9871, -0.1598, -0.01207, 0.9871, -0.1598, -0.01207, 0.9871, -0.1598, -0.0009321, 0.9871, -0.1432, 0.0, 0.9897, -0.1432, 0.0, 0.9897, -0.1432, 0.0, 0.9897, -0.1764, 0.0, 0.9843, -0.1764, 0.0, 0.9843, -0.1764, 0.0, 0.9843, 0.1598, -0.007441, -0.9871, 0.1598, -0.007441, -0.9871, 0.1598, -0.00046, -0.9871, 0.1598, -0.00046, -0.9871, 0.1764, 0.0, -0.9843, 0.1764, 0.0, -0.9843, 0.1764, 0.0, -0.9843, -0.1152, 0.0, 0.9933, -0.1152, 0.0, 0.9933, -0.1152, 0.0, 0.9933, 0.08182, 0.0, -0.9966, 0.08182, 0.0, -0.9966, 0.08182, 0.0, -0.9966, 8.255e-09, -1.0, -1.287e-07, 8.255e-09, -1.0, -1.287e-07, 8.255e-09, -1.0, -1.287e-07, 8.255e-09, -1.0, -1.287e-07, 0.9951, 0.002401, 0.09865, 0.9951, 0.002401, 0.09865, 0.9951, 0.002401, 0.09865, 0.9951, 0.002401, 0.09865, 0.9951, 0.002401, 0.09865, -0.9951, 0.0, -0.09854, -0.9951, 0.0, -0.09854, -0.9951, 0.0, -0.09854, -0.9951, 0.0, -0.09854, -0.0167, 0.9999, -0.001654, -0.0167, 0.9999, -0.001654, -0.0167, 0.9999, -0.001654, -0.0167, 0.9999, -0.001654, 0.01681, 0.9999, 0.001681, 0.01681, 0.9999, 0.001681, 0.01681, 0.9999, 0.001681, 0.01681, 0.9999, 0.001681, 0.01681, 0.9999, 0.001681, -0.08183, -5.01e-07, 0.9966, -0.08183, -5.359e-07, 0.9966, -0.08183, 0.0, 0.9966, 0.0, 1.0, 0.0, 0.0, 1.0, 0.0, 0.0, 1.0, 0.0, 0.0, 1.0, 0.0, 0.09856, -0.0004102, -0.9951, 0.09855, -0.0004102, -0.9951, 0.09856, 0.0, -0.9951, 0.09856, 0.0, -0.9951, -0.09856, 0.0, 0.9951, -0.09856, -0.0004097, 0.9951, -0.09855, -0.0004577, 0.9951, -0.09856, 0.0, 0.9951, 0.1152, 0.0, -0.9933, 0.1152, 0.0, -0.9933, 0.1152, 0.0, -0.9933, 0.08182, 0.0, -0.9966, 0.08182, 0.0, -0.9966, 0.08182, 0.0, -0.9966, -0.09856, -0.0004097, 0.9951, -0.09854, -0.007437, 0.9951, -0.09854, -0.007437, 0.9951, -0.09855, -0.0004577, 0.9951, -0.08182, -7.278e-07, 0.9966, -0.08182, -7.278e-07, 0.9966, -0.08183, -5.359e-07, 0.9966, -0.08183, -5.01e-07, 0.9966, -0.1152, 0.0, 0.9933, -0.1152, 0.0, 0.9933, -0.1152, 0.0, 0.9933, 0.09854, -0.007438, -0.9951, 0.09854, -0.007438, -0.9951, 0.09855, -0.0004102, -0.9951, 0.09856, -0.0004102, -0.9951, 0.1152, 0.0, -0.9933, 0.1152, 0.0, -0.9933, 0.1152, 0.0, -0.9933, 0.01757, 0.0, 0.9998, 0.01757, 0.0, 0.9998, 0.01757, 0.0, 0.9998, -0.05154, 0.002707, -0.9987, -0.05122, 0.000639, -0.9987, -0.05165, 0.003363, -0.9987, -0.05165, 0.003363, -0.9987, -2.878e-09, -1.0, -6.435e-08, -2.878e-09, -1.0, -6.435e-08, -2.878e-09, -1.0, -6.435e-08, -2.878e-09, -1.0, -6.435e-08, 0.9994, 0.0, -0.03435, 0.9994, 0.0, -0.03435, 0.9994, 0.0, -0.03435, 0.9994, 0.0, -0.03435, -0.9994, -1.192e-07, 0.03435, -0.9994, -1.192e-07, 0.03435, -0.9994, -1.192e-07, 0.03435, -0.9994, -1.192e-07, 0.03435, -0.9994, -1.192e-07, 0.03435, -0.461, 0.8841, -0.07573, -0.461, 0.8841, -0.07573, -0.461, 0.8841, -0.07573, 0.01677, 0.9999, -0.0005764, 0.01677, 0.9999, -0.0005764, 0.01677, 0.9999, -0.0005764, 0.01677, 0.9999, -0.0005764, 0.05112, 0.0, 0.9987, 0.05112, 0.0, 0.9987, 0.05112, 0.0, 0.9987, 0.0, 1.0, 0.0, 0.0, 1.0, 0.0, 0.0, 1.0, 0.0, 0.0, 1.0, 0.0, -0.03434, 0.0, -0.9994, -0.03434, 0.0, -0.9994, -0.03434, 0.0, -0.9994, -0.03434, 0.0, -0.9994, 0.03435, 0.0, 0.9994, 0.03435, -0.0004119, 0.9994, 0.03435, -0.0004119, 0.9994, 0.03435, 0.0, 0.9994, -0.01758, 0.0, -0.9998, -0.01758, 0.0, -0.9998, -0.01758, 0.0, -0.9998, -0.05112, 1.407e-06, -0.9987, -0.05122, 0.000639, -0.9987, -0.05154, 0.002707, -0.9987, 0.03435, -0.0004119, 0.9994, 0.03435, -0.007441, 0.9994, 0.03435, -0.007441, 0.9994, 0.03435, -0.0004119, 0.9994, 0.05112, 0.0, 0.9987, 0.05112, 0.0, 0.9987, 0.05112, 0.0, 0.9987, 0.01757, 0.0, 0.9998, 0.01757, 0.0, 0.9998, 0.01757, 0.0, 0.9998, -0.03434, -0.01441, -0.9993, -0.03434, -0.01441, -0.9993, -0.03434, -0.01441, -0.9993, -0.03434, -0.01441, -0.9993, -0.01758, 0.0, -0.9998, -0.01758, 0.0, -0.9998, -0.01758, 0.0, -0.9998, -0.9985, 0.0, -0.05398, -0.9985, 0.0, -0.05399, -0.9985, 0.0, -0.05398, 0.9998, 0.0, 0.02045, 0.9998, 0.0, 0.02045, 0.9998, 0.0, 0.02045, 8.372e-08, -1.0, 0.0, 8.372e-08, -1.0, 0.0, 8.372e-08, -1.0, 0.0, 8.372e-08, -1.0, 0.0, -0.03723, -5.914e-07, 0.9993, -0.03723, -5.914e-07, 0.9993, -0.03723, -5.914e-07, 0.9993, -0.03723, -5.914e-07, 0.9993, -0.03723, -5.914e-07, 0.9993, 0.03722, -3.486e-07, -0.9993, 0.03722, -3.486e-07, -0.9993, 0.03722, 1.939e-06, -0.9993, 0.03722, 1.939e-06, -0.9993, 0.0006245, 0.9999, -0.01677, 0.0006245, 0.9999, -0.01677, 0.0006245, 0.9999, -0.01677, 0.0006245, 0.9999, -0.01677, -0.0006245, 0.9999, 0.01677, -0.0006245, 0.9999, 0.01677, -0.0006245, 0.9999, 0.01677, -0.0006245, 0.9999, 0.01677, -0.0006245, 0.9999, 0.01677, -0.9998, -2.851e-06, -0.02045, -0.9998, -2.526e-06, -0.02045, -0.9998, -5.635e-06, -0.02045, -0.9998, -5.635e-06, -0.02045, 0.0, 1.0, 4.626e-07, 0.0, 1.0, 4.626e-07, 0.0, 1.0, 4.626e-07, 0.0, 1.0, 4.626e-07, 0.9993, -0.0004109, 0.03722, 0.9993, -0.0004109, 0.03722, 0.9993, 0.0, 0.03722, 0.9993, 0.0, 0.03722, -0.9993, 0.0, -0.03722, -0.9993, -0.0004109, -0.03722, -0.9993, -0.0004109, -0.03722, -0.9993, 0.0, -0.03722, 0.9985, 0.0, 0.05398, 0.9985, 0.0, 0.05398, 0.9985, 0.0, 0.05398, 0.9998, 0.0, 0.02045, 0.9998, 0.0, 0.02045, 0.9998, 0.0, 0.02045, -0.9993, -0.0004109, -0.03722, -0.9993, -0.007439, -0.03722, -0.9993, -0.007439, -0.03722, -0.9993, -0.0004109, -0.03722, -0.9998, 0.0, -0.02045, -0.9998, -2.526e-06, -0.02045, -0.9998, -2.851e-06, -0.02045, -0.9985, 0.0, -0.05398, -0.9985, 0.0, -0.05398, -0.9985, 0.0, -0.05398, 0.9993, -0.007439, 0.03722, 0.9993, -0.007439, 0.03722, 0.9993, -0.0004109, 0.03722, 0.9993, -0.0004109, 0.03722, 0.9985, 0.0, 0.05398, 0.9985, 0.0, 0.05398, 0.9985, 0.0, 0.05398, -0.9999, 0.0, -0.01678, -0.9999, 0.0, -0.01678, -0.9999, 0.0, -0.01678, 0.9999, 0.0, -0.01678, 0.9999, 0.0, -0.01678, 0.9999, 0.0, -0.01678, 9.358e-08, 0.0, 1.0, 9.358e-08, 0.0, 1.0, 9.358e-08, 0.0, 1.0, 9.358e-08, 0.0, 1.0, 9.358e-08, 0.0, 1.0, 2.962e-09, 0.0, -1.0, 2.962e-09, 0.0, -1.0, 2.962e-09, 0.0, -1.0, 2.962e-09, 0.0, -1.0, 0.0, 0.9999, -0.01678, 0.0, 0.9999, -0.01678, 0.0, 0.9999, -0.01678, 0.0, 0.9999, -0.01678, 0.0, 0.9999, 0.01678, 0.0, 0.9999, 0.01678, 0.0, 0.9999, 0.01678, 0.0, 0.9999, 0.01678, -0.9999, -0.0001404, 0.01649, -0.9999, -0.0001834, 0.0164, -0.9999, 0.0, 0.01678, 0.0, 1.0, 0.0, 0.0, 1.0, 0.0, 0.0, 1.0, 0.0, 0.0, 1.0, 0.0, 1.0, -0.0004109, -9.907e-08, 1.0, -0.0004108, 0.0, 1.0, 0.0, 0.0, 1.0, 0.0, 0.0, -1.0, 0.0, 0.0, -1.0, -0.0004108, 9.895e-08, -1.0, -0.0003216, 0.0, -1.0, 0.0, 0.0, 0.9999, 0.0, 0.01678, 0.9999, 0.0, 0.01678, 0.9999, 0.0, 0.01678, 0.9999, 0.0, -0.01678, 0.9999, 0.0, -0.01678, 0.9999, 0.0, -0.01678, -1.0, -0.0004108, 9.895e-08, -1.0, -0.007439, 0.0, -1.0, -0.007439, 0.0, -1.0, -0.0003216, 0.0, -0.9999, -0.0001834, 0.0164, -0.9999, -0.0001404, 0.01649, -0.9999, -0.001239, 0.01423, -0.9999, -0.001239, 0.01423, -0.9999, 0.0, -0.01678, -0.9999, 0.0, -0.01678, -0.9999, 0.0, -0.01678, 1.0, -0.007439, 0.0, 1.0, -0.007439, 0.0, 1.0, -0.0004108, 0.0, 1.0, -0.0004109, -9.907e-08, 0.9999, 0.0, 0.01678, 0.9999, 0.0, 0.01678, 0.9999, 0.0, 0.01678, -0.01677, 0.0, 0.9999, -0.01677, 0.0, 0.9999, -0.01677, 0.0, 0.9999, -0.01678, 0.0, -0.9999, -0.01678, 0.0, -0.9999, -0.01678, 0.0, -0.9999, 0.0, -1.0, -1.25e-07, 0.0, -1.0, -1.25e-07, 0.0, -1.0, -1.25e-07, 0.0, -1.0, -1.25e-07, 1.0, 0.0, 0.0, 1.0, 0.0, 0.0, 1.0, 0.0, 0.0, 1.0, 0.0, 0.0, -1.0, 1.199e-07, 0.0, -1.0, 1.199e-07, 0.0, -1.0, -2.152e-08, 0.0, -1.0, -2.152e-08, 0.0, -0.01678, 0.9999, 0.0, -0.01678, 0.9999, 0.0, -0.01678, 0.9999, 0.0, -0.01678, 0.9999, 0.0, 0.01678, 0.9999, 0.0, 0.01678, 0.9999, 0.0, 0.01678, 0.9999, 0.0, 0.01678, 0.9999, 0.0, 0.01677, 0.0, 0.9999, 0.01677, 0.0, 0.9999, 0.01677, 0.0, 0.9999, 0.0, 1.0, 0.0, 0.0, 1.0, 0.0, 0.0, 1.0, 0.0, 0.0, 1.0, 0.0, -9.907e-08, -0.0004118, -1.0, 0.0, -0.0004118, -1.0, 0.0, 0.0, -1.0, 0.0, 0.0, -1.0, 0.0, 0.0, 1.0, 9.872e-08, -0.0004099, 1.0, 0.0, -0.0004099, 1.0, 0.0, 0.0, 1.0, 0.01678, 0.0, -0.9999, 0.01678, 0.0, -0.9999, 0.01678, 0.0, -0.9999, -0.01678, 0.0, -0.9999, -0.01678, 0.0, -0.9999, -0.01678, 0.0, -0.9999, 9.872e-08, -0.0004099, 1.0, 0.0, -0.007437, 1.0, 0.0, -0.007437, 1.0, 0.0, -0.0004099, 1.0, 0.01677, 0.0, 0.9999, 0.01677, 0.0, 0.9999, 0.01677, 0.0, 0.9999, -0.01677, 0.0, 0.9999, -0.01677, 0.0, 0.9999, -0.01677, 0.0, 0.9999, 0.0, -0.007441, -1.0, 0.0, -0.007441, -1.0, 0.0, -0.0004118, -1.0, -9.907e-08, -0.0004118, -1.0, 0.01678, 0.0, -0.9999, 0.01678, 0.0, -0.9999, 0.01678, 0.0, -0.9999, -0.01622, 0.9999, 0.0009507, -0.01622, 0.9999, 0.0009507, -0.01622, 0.9999, 0.0009507, -0.01622, 0.9999, 0.0009507, -0.01622, 0.9999, 0.0009507, 0.3293, 0.9247, 0.1911, 0.3293, 0.9247, 0.1911, 0.3293, 0.9247, 0.1911, 1.187e-07, -1.0, 1.443e-09, 1.187e-07, -1.0, 1.443e-09, 1.187e-07, -1.0, 1.443e-09, 1.187e-07, -1.0, 1.443e-09, 1.187e-07, -1.0, 1.443e-09, -0.2683, -0.7462, 0.6092, -0.2683, -0.7462, 0.6092, -0.2683, -0.7462, 0.6092, 0.2302, -0.8808, -0.4138, 0.2302, -0.8808, -0.4138, 0.2302, -0.8808, -0.4138, -0.3387, -0.01402, -0.9408, -0.3387, -0.01402, -0.9408, -0.3387, -0.01402, -0.9408, -0.3395, -0.001201, -0.9406, -0.3395, -0.001277, -0.9406, -0.263, 0.5805, 0.7706, -0.263, 0.5805, 0.7706, -0.263, 0.5805, 0.7706, 0.9955, -4.66e-08, -0.095, 0.9955, -4.66e-08, -0.095, 0.9955, -2.152e-08, -0.095, 0.9955, -2.152e-08, -0.095, 0.9955, -4.66e-08, -0.095, 0.9955, 0.0, -0.095, 0.9955, 0.0, -0.095, 0.9955, -2.152e-08, -0.095, 0.9955, 0.0, -0.095, 0.9955, 0.0, -0.095, 0.9955, 0.0, -0.095, 0.9955, 0.0, -0.095, 0.9955, 0.0, -0.095, 0.9955, -4.66e-08, -0.095, 0.9955, -2.152e-08, -0.095, 0.9955, 0.0, -0.095, -0.9871, -2.33e-07, -0.1598, -0.9871, -2.33e-07, -0.1598, -0.9871, -1.076e-07, -0.1598, -0.9871, -1.076e-07, -0.1598, -0.9871, -2.33e-07, -0.1598, -0.9871, 2.346e-07, -0.1598, -0.9871, 3.597e-07, -0.1598, -0.9871, -1.076e-07, -0.1598, -0.9871, 2.346e-07, -0.1598, -0.9871, 2.346e-07, -0.1598, -0.9871, 3.597e-07, -0.1598, -0.9871, 3.597e-07, -0.1598, -0.9871, 2.346e-07, -0.1598, -0.9871, -2.33e-07, -0.1598, -0.9871, -1.076e-07, -0.1598, -0.9871, 3.597e-07, -0.1598, 0.03722, -7.55e-07, -0.9993, 0.03722, -7.55e-07, -0.9993, 0.03722, -3.486e-07, -0.9993, 0.03722, -3.486e-07, -0.9993, 0.03722, -7.55e-07, -0.9993, 0.03722, 1.265e-06, -0.9993, 0.03722, 1.939e-06, -0.9993, 0.03722, -3.486e-07, -0.9993, 0.03722, 1.265e-06, -0.9993, 0.03722, 1.265e-06, -0.9993, 0.03722, 1.939e-06, -0.9993, 0.03722, 1.939e-06, -0.9993, 0.03722, 1.265e-06, -0.9993, 0.03722, -7.55e-07, -0.9993, 0.03722, -3.486e-07, -0.9993, 0.03722, 1.939e-06, -0.9993, -1.0, 7.82e-08, 0.0, -1.0, 7.82e-08, 0.0, -1.0, 1.199e-07, 0.0, -1.0, 1.199e-07, 0.0, -1.0, 7.82e-08, 0.0, -1.0, -4.66e-08, 0.0, -1.0, -2.152e-08, 0.0, -1.0, 1.199e-07, 0.0, -1.0, -4.66e-08, 0.0, -1.0, -4.66e-08, 0.0, -1.0, -2.152e-08, 0.0, -1.0, -2.152e-08, 0.0, -1.0, -4.66e-08, 0.0, -1.0, 7.82e-08, 0.0, -1.0, 1.199e-07, 0.0, -1.0, -2.152e-08, 0.0])] * 3)])

# ---- objects
ob_sm_prop_cardboardbox_stack_01 = bpy.data.objects.new('SM_Prop_CardboardBox_Stack_01', me_mesh)

# ---- transforms, parenting, visibility, modifiers, constraints
ob_sm_prop_cardboardbox_stack_01.location = (0.0, 0.0, 0.0)
ob_sm_prop_cardboardbox_stack_01.rotation_euler = (1.571, -0.0, 0.0)
ob_sm_prop_cardboardbox_stack_01.scale = (0.01, 0.01, 0.01)
ob_sm_prop_cardboardbox_stack_01.color = (0.8, 0.8, 0.8, 1.0)

# ---- collection membership
scene.collection.objects.link(ob_sm_prop_cardboardbox_stack_01)

# ---- scene / render settings (as saved in the file)
scene.frame_start = 1; scene.frame_end = 250; scene.frame_set(1)
scene.render.engine = 'BLENDER_EEVEE_NEXT'
scene.cycles.sampling_pattern = 'TABULATED_SOBOL'
scene.view_settings.view_transform = 'Filmic'
bpy.context.view_layer.update()

# ---- added for rendering (the .blend has no active camera and no usable light): camera, sun
cam_auto = bpy.data.cameras.new('AutoCamera')
cam_auto.lens = 50.0
cam_auto.sensor_width = 36.0
cam_auto.clip_end = 1000.0
ob_auto_camera = bpy.data.objects.new('AutoCamera', cam_auto)
scene.collection.objects.link(ob_auto_camera)
ob_auto_camera.location = (1.58925, -1.9071, 1.72974)
ob_auto_camera.rotation_euler = (1.09748, -7.21219e-08, 0.694738)
scene.camera = ob_auto_camera
light_auto_sun = bpy.data.lights.new('AutoSun', 'SUN')
light_auto_sun.energy = 3.0
light_auto_sun.angle = 0.0523599
ob_auto_sun = bpy.data.objects.new('AutoSun', light_auto_sun)
scene.collection.objects.link(ob_auto_sun)
ob_auto_sun.rotation_euler = (0.872665, 0.174533, 0.523599)
bpy.context.view_layer.update()
